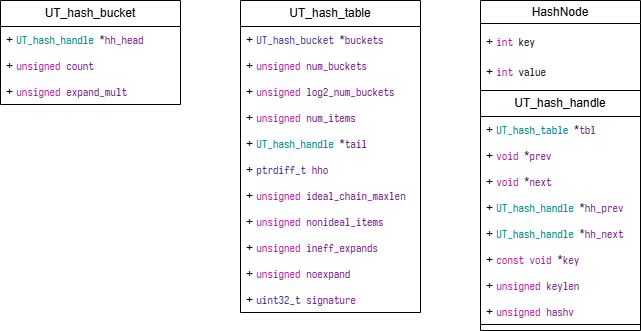

The diagram above was exported from draw.io. Its source (the exported page's mxGraphModel, read from the mxfile embedded in the PNG):
<mxGraphModel dx="1173" dy="793" grid="1" gridSize="10" guides="1" tooltips="1" connect="1" arrows="1" fold="1" page="1" pageScale="1" pageWidth="827" pageHeight="583" math="0" shadow="0">
  <root>
    <mxCell id="0" />
    <mxCell id="1" parent="0" />
    <mxCell id="e6rOL4Ytx9Wpa91x1mUj-1" value="HashNode" style="swimlane;whiteSpace=wrap;html=1;fontStyle=0;fillColor=none;" vertex="1" parent="1">
      <mxGeometry x="520" y="40" width="160" height="330" as="geometry">
        <mxRectangle x="240" y="570" width="140" height="30" as="alternateBounds" />
      </mxGeometry>
    </mxCell>
    <mxCell id="e6rOL4Ytx9Wpa91x1mUj-2" value="UT_hash_handle" style="swimlane;fontStyle=0;childLayout=stackLayout;horizontal=1;startSize=26;fillColor=none;horizontalStack=0;resizeParent=1;resizeParentMax=0;resizeLast=0;collapsible=1;marginBottom=0;whiteSpace=wrap;html=1;" vertex="1" parent="e6rOL4Ytx9Wpa91x1mUj-1">
      <mxGeometry y="90" width="160" height="234" as="geometry">
        <mxRectangle y="120" width="130" height="30" as="alternateBounds" />
      </mxGeometry>
    </mxCell>
    <mxCell id="e6rOL4Ytx9Wpa91x1mUj-3" value="+ &lt;span style=&quot;font-family: &amp;quot;等距更纱黑体 SC&amp;quot;, monospace; font-size: 8.3pt; background-color: rgb(255, 255, 255); color: rgb(0, 128, 128);&quot;&gt;UT_hash_table &lt;/span&gt;&lt;span style=&quot;font-family: &amp;quot;等距更纱黑体 SC&amp;quot;, monospace; font-size: 8.3pt; background-color: rgb(255, 255, 255);&quot;&gt;*&lt;/span&gt;&lt;span style=&quot;font-family: &amp;quot;等距更纱黑体 SC&amp;quot;, monospace; font-size: 8.3pt; background-color: rgb(255, 255, 255); color: rgb(102, 14, 122);&quot;&gt;tbl&lt;/span&gt;" style="text;strokeColor=none;fillColor=none;align=left;verticalAlign=top;spacingLeft=4;spacingRight=4;overflow=hidden;rotatable=0;points=[[0,0.5],[1,0.5]];portConstraint=eastwest;whiteSpace=wrap;html=1;" vertex="1" parent="e6rOL4Ytx9Wpa91x1mUj-2">
      <mxGeometry y="26" width="160" height="26" as="geometry" />
    </mxCell>
    <mxCell id="e6rOL4Ytx9Wpa91x1mUj-4" value="+&amp;nbsp;&lt;span style=&quot;font-family: &amp;quot;等距更纱黑体 SC&amp;quot;, monospace; font-size: 8.3pt; background-color: rgb(255, 255, 255); color: rgb(170, 13, 145);&quot;&gt;void &lt;/span&gt;&lt;span style=&quot;font-family: &amp;quot;等距更纱黑体 SC&amp;quot;, monospace; font-size: 8.3pt; background-color: rgb(255, 255, 255);&quot;&gt;*&lt;/span&gt;&lt;span style=&quot;font-family: &amp;quot;等距更纱黑体 SC&amp;quot;, monospace; font-size: 8.3pt; background-color: rgb(255, 255, 255); color: rgb(102, 14, 122);&quot;&gt;prev&lt;/span&gt;" style="text;strokeColor=none;fillColor=none;align=left;verticalAlign=top;spacingLeft=4;spacingRight=4;overflow=hidden;rotatable=0;points=[[0,0.5],[1,0.5]];portConstraint=eastwest;whiteSpace=wrap;html=1;" vertex="1" parent="e6rOL4Ytx9Wpa91x1mUj-2">
      <mxGeometry y="52" width="160" height="26" as="geometry" />
    </mxCell>
    <mxCell id="e6rOL4Ytx9Wpa91x1mUj-5" value="+&amp;nbsp;&lt;span style=&quot;font-family: &amp;quot;等距更纱黑体 SC&amp;quot;, monospace; font-size: 8.3pt; background-color: rgb(255, 255, 255); color: rgb(170, 13, 145);&quot;&gt;void &lt;/span&gt;&lt;span style=&quot;font-family: &amp;quot;等距更纱黑体 SC&amp;quot;, monospace; font-size: 8.3pt; background-color: rgb(255, 255, 255);&quot;&gt;*&lt;/span&gt;&lt;span style=&quot;font-family: &amp;quot;等距更纱黑体 SC&amp;quot;, monospace; font-size: 8.3pt; background-color: rgb(255, 255, 255); color: rgb(102, 14, 122);&quot;&gt;next&lt;/span&gt;" style="text;strokeColor=none;fillColor=none;align=left;verticalAlign=top;spacingLeft=4;spacingRight=4;overflow=hidden;rotatable=0;points=[[0,0.5],[1,0.5]];portConstraint=eastwest;whiteSpace=wrap;html=1;" vertex="1" parent="e6rOL4Ytx9Wpa91x1mUj-2">
      <mxGeometry y="78" width="160" height="26" as="geometry" />
    </mxCell>
    <mxCell id="e6rOL4Ytx9Wpa91x1mUj-6" value="+&amp;nbsp;&lt;span style=&quot;font-family: &amp;quot;等距更纱黑体 SC&amp;quot;, monospace; font-size: 8.3pt; background-color: rgb(255, 255, 255); color: rgb(0, 128, 128);&quot;&gt;UT_hash_handle &lt;/span&gt;&lt;span style=&quot;font-family: &amp;quot;等距更纱黑体 SC&amp;quot;, monospace; font-size: 8.3pt; background-color: rgb(255, 255, 255);&quot;&gt;*&lt;/span&gt;&lt;span style=&quot;font-family: &amp;quot;等距更纱黑体 SC&amp;quot;, monospace; font-size: 8.3pt; background-color: rgb(255, 255, 255); color: rgb(102, 14, 122);&quot;&gt;hh_prev&lt;/span&gt;" style="text;strokeColor=none;fillColor=none;align=left;verticalAlign=top;spacingLeft=4;spacingRight=4;overflow=hidden;rotatable=0;points=[[0,0.5],[1,0.5]];portConstraint=eastwest;whiteSpace=wrap;html=1;" vertex="1" parent="e6rOL4Ytx9Wpa91x1mUj-2">
      <mxGeometry y="104" width="160" height="26" as="geometry" />
    </mxCell>
    <mxCell id="e6rOL4Ytx9Wpa91x1mUj-7" value="+&amp;nbsp;&lt;span style=&quot;font-family: &amp;quot;等距更纱黑体 SC&amp;quot;, monospace; font-size: 8.3pt; background-color: rgb(255, 255, 255); color: rgb(0, 128, 128);&quot;&gt;UT_hash_handle &lt;/span&gt;&lt;span style=&quot;font-family: &amp;quot;等距更纱黑体 SC&amp;quot;, monospace; font-size: 8.3pt; background-color: rgb(255, 255, 255);&quot;&gt;*&lt;/span&gt;&lt;span style=&quot;font-family: &amp;quot;等距更纱黑体 SC&amp;quot;, monospace; font-size: 8.3pt; background-color: rgb(255, 255, 255); color: rgb(102, 14, 122);&quot;&gt;hh_next&lt;/span&gt;" style="text;strokeColor=none;fillColor=none;align=left;verticalAlign=top;spacingLeft=4;spacingRight=4;overflow=hidden;rotatable=0;points=[[0,0.5],[1,0.5]];portConstraint=eastwest;whiteSpace=wrap;html=1;" vertex="1" parent="e6rOL4Ytx9Wpa91x1mUj-2">
      <mxGeometry y="130" width="160" height="26" as="geometry" />
    </mxCell>
    <mxCell id="e6rOL4Ytx9Wpa91x1mUj-8" value="+&amp;nbsp;&lt;span style=&quot;font-family: &amp;quot;等距更纱黑体 SC&amp;quot;, monospace; font-size: 8.3pt; background-color: rgb(255, 255, 255); color: rgb(170, 13, 145);&quot;&gt;const void &lt;/span&gt;&lt;span style=&quot;font-family: &amp;quot;等距更纱黑体 SC&amp;quot;, monospace; font-size: 8.3pt; background-color: rgb(255, 255, 255);&quot;&gt;*&lt;/span&gt;&lt;span style=&quot;font-family: &amp;quot;等距更纱黑体 SC&amp;quot;, monospace; font-size: 8.3pt; background-color: rgb(255, 255, 255); color: rgb(102, 14, 122);&quot;&gt;key&lt;/span&gt;" style="text;strokeColor=none;fillColor=none;align=left;verticalAlign=top;spacingLeft=4;spacingRight=4;overflow=hidden;rotatable=0;points=[[0,0.5],[1,0.5]];portConstraint=eastwest;whiteSpace=wrap;html=1;" vertex="1" parent="e6rOL4Ytx9Wpa91x1mUj-2">
      <mxGeometry y="156" width="160" height="26" as="geometry" />
    </mxCell>
    <mxCell id="e6rOL4Ytx9Wpa91x1mUj-9" value="+&amp;nbsp;&lt;span style=&quot;font-family: &amp;quot;等距更纱黑体 SC&amp;quot;, monospace; font-size: 8.3pt; background-color: rgb(255, 255, 255); color: rgb(170, 13, 145);&quot;&gt;unsigned &lt;/span&gt;&lt;span style=&quot;font-family: &amp;quot;等距更纱黑体 SC&amp;quot;, monospace; font-size: 8.3pt; background-color: rgb(255, 255, 255); color: rgb(102, 14, 122);&quot;&gt;keylen&lt;/span&gt;" style="text;strokeColor=none;fillColor=none;align=left;verticalAlign=top;spacingLeft=4;spacingRight=4;overflow=hidden;rotatable=0;points=[[0,0.5],[1,0.5]];portConstraint=eastwest;whiteSpace=wrap;html=1;" vertex="1" parent="e6rOL4Ytx9Wpa91x1mUj-2">
      <mxGeometry y="182" width="160" height="26" as="geometry" />
    </mxCell>
    <mxCell id="e6rOL4Ytx9Wpa91x1mUj-10" value="+&amp;nbsp;&lt;span style=&quot;font-family: &amp;quot;等距更纱黑体 SC&amp;quot;, monospace; font-size: 8.3pt; background-color: rgb(255, 255, 255); color: rgb(170, 13, 145);&quot;&gt;unsigned &lt;/span&gt;&lt;span style=&quot;font-family: &amp;quot;等距更纱黑体 SC&amp;quot;, monospace; font-size: 8.3pt; background-color: rgb(255, 255, 255); color: rgb(102, 14, 122);&quot;&gt;hashv&lt;/span&gt;" style="text;strokeColor=none;fillColor=none;align=left;verticalAlign=top;spacingLeft=4;spacingRight=4;overflow=hidden;rotatable=0;points=[[0,0.5],[1,0.5]];portConstraint=eastwest;whiteSpace=wrap;html=1;" vertex="1" parent="e6rOL4Ytx9Wpa91x1mUj-2">
      <mxGeometry y="208" width="160" height="26" as="geometry" />
    </mxCell>
    <mxCell id="e6rOL4Ytx9Wpa91x1mUj-11" value="+&amp;nbsp;&lt;span style=&quot;font-family: &amp;quot;等距更纱黑体 SC&amp;quot;, monospace; font-size: 8.3pt; background-color: rgb(255, 255, 255); color: rgb(170, 13, 145);&quot;&gt;int &lt;/span&gt;&lt;span style=&quot;font-family: &amp;quot;等距更纱黑体 SC&amp;quot;, monospace; font-size: 8.3pt; background-color: rgb(255, 255, 255);&quot;&gt;key&lt;/span&gt;" style="text;strokeColor=none;fillColor=none;align=left;verticalAlign=middle;spacingLeft=4;spacingRight=4;overflow=hidden;points=[[0,0.5],[1,0.5]];portConstraint=eastwest;rotatable=0;whiteSpace=wrap;html=1;" vertex="1" parent="e6rOL4Ytx9Wpa91x1mUj-1">
      <mxGeometry y="27" width="160" height="30" as="geometry" />
    </mxCell>
    <mxCell id="e6rOL4Ytx9Wpa91x1mUj-12" value="+&amp;nbsp;&lt;span style=&quot;font-family: &amp;quot;等距更纱黑体 SC&amp;quot;, monospace; font-size: 8.3pt; background-color: rgb(255, 255, 255); color: rgb(170, 13, 145);&quot;&gt;int &lt;/span&gt;&lt;span style=&quot;font-family: &amp;quot;等距更纱黑体 SC&amp;quot;, monospace; font-size: 8.3pt; background-color: rgb(255, 255, 255);&quot;&gt;value&lt;/span&gt;" style="text;strokeColor=none;fillColor=none;align=left;verticalAlign=middle;spacingLeft=4;spacingRight=4;overflow=hidden;points=[[0,0.5],[1,0.5]];portConstraint=eastwest;rotatable=0;whiteSpace=wrap;html=1;container=0;" vertex="1" parent="e6rOL4Ytx9Wpa91x1mUj-1">
      <mxGeometry y="57" width="160" height="30" as="geometry" />
    </mxCell>
    <mxCell id="e6rOL4Ytx9Wpa91x1mUj-13" value="UT_hash_table" style="swimlane;fontStyle=0;childLayout=stackLayout;horizontal=1;startSize=26;fillColor=none;horizontalStack=0;resizeParent=1;resizeParentMax=0;resizeLast=0;collapsible=1;marginBottom=0;whiteSpace=wrap;html=1;" vertex="1" parent="1">
      <mxGeometry x="280" y="40" width="180" height="312" as="geometry">
        <mxRectangle y="120" width="130" height="30" as="alternateBounds" />
      </mxGeometry>
    </mxCell>
    <mxCell id="e6rOL4Ytx9Wpa91x1mUj-14" value="+&amp;nbsp;&lt;span style=&quot;font-family: &amp;quot;等距更纱黑体 SC&amp;quot;, monospace; font-size: 8.3pt; background-color: rgb(255, 255, 255); color: rgb(55, 31, 128);&quot;&gt;UT_hash_bucket &lt;/span&gt;&lt;span style=&quot;font-family: &amp;quot;等距更纱黑体 SC&amp;quot;, monospace; font-size: 8.3pt; background-color: rgb(255, 255, 255);&quot;&gt;*&lt;/span&gt;&lt;span style=&quot;font-family: &amp;quot;等距更纱黑体 SC&amp;quot;, monospace; font-size: 8.3pt; background-color: rgb(255, 255, 255); color: rgb(102, 14, 122);&quot;&gt;buckets&lt;/span&gt;" style="text;strokeColor=none;fillColor=none;align=left;verticalAlign=top;spacingLeft=4;spacingRight=4;overflow=hidden;rotatable=0;points=[[0,0.5],[1,0.5]];portConstraint=eastwest;whiteSpace=wrap;html=1;" vertex="1" parent="e6rOL4Ytx9Wpa91x1mUj-13">
      <mxGeometry y="26" width="180" height="26" as="geometry" />
    </mxCell>
    <mxCell id="e6rOL4Ytx9Wpa91x1mUj-15" value="+&amp;nbsp;&lt;span style=&quot;font-family: &amp;quot;等距更纱黑体 SC&amp;quot;, monospace; font-size: 8.3pt; background-color: rgb(255, 255, 255); color: rgb(170, 13, 145);&quot;&gt;unsigned &lt;/span&gt;&lt;span style=&quot;font-family: &amp;quot;等距更纱黑体 SC&amp;quot;, monospace; font-size: 8.3pt; background-color: rgb(255, 255, 255); color: rgb(102, 14, 122);&quot;&gt;num_buckets&lt;/span&gt;" style="text;strokeColor=none;fillColor=none;align=left;verticalAlign=top;spacingLeft=4;spacingRight=4;overflow=hidden;rotatable=0;points=[[0,0.5],[1,0.5]];portConstraint=eastwest;whiteSpace=wrap;html=1;" vertex="1" parent="e6rOL4Ytx9Wpa91x1mUj-13">
      <mxGeometry y="52" width="180" height="26" as="geometry" />
    </mxCell>
    <mxCell id="e6rOL4Ytx9Wpa91x1mUj-16" value="+&amp;nbsp;&lt;span style=&quot;font-family: &amp;quot;等距更纱黑体 SC&amp;quot;, monospace; font-size: 8.3pt; background-color: rgb(255, 255, 255); color: rgb(170, 13, 145);&quot;&gt;unsigned &lt;/span&gt;&lt;span style=&quot;font-family: &amp;quot;等距更纱黑体 SC&amp;quot;, monospace; font-size: 8.3pt; background-color: rgb(255, 255, 255); color: rgb(102, 14, 122);&quot;&gt;log2_num_buckets&lt;/span&gt;" style="text;strokeColor=none;fillColor=none;align=left;verticalAlign=top;spacingLeft=4;spacingRight=4;overflow=hidden;rotatable=0;points=[[0,0.5],[1,0.5]];portConstraint=eastwest;whiteSpace=wrap;html=1;" vertex="1" parent="e6rOL4Ytx9Wpa91x1mUj-13">
      <mxGeometry y="78" width="180" height="26" as="geometry" />
    </mxCell>
    <mxCell id="e6rOL4Ytx9Wpa91x1mUj-17" value="+&amp;nbsp;&lt;span style=&quot;font-family: &amp;quot;等距更纱黑体 SC&amp;quot;, monospace; font-size: 8.3pt; background-color: rgb(255, 255, 255); color: rgb(170, 13, 145);&quot;&gt;unsigned &lt;/span&gt;&lt;span style=&quot;font-family: &amp;quot;等距更纱黑体 SC&amp;quot;, monospace; font-size: 8.3pt; background-color: rgb(255, 255, 255); color: rgb(102, 14, 122);&quot;&gt;num_items&lt;/span&gt;" style="text;strokeColor=none;fillColor=none;align=left;verticalAlign=top;spacingLeft=4;spacingRight=4;overflow=hidden;rotatable=0;points=[[0,0.5],[1,0.5]];portConstraint=eastwest;whiteSpace=wrap;html=1;" vertex="1" parent="e6rOL4Ytx9Wpa91x1mUj-13">
      <mxGeometry y="104" width="180" height="26" as="geometry" />
    </mxCell>
    <mxCell id="e6rOL4Ytx9Wpa91x1mUj-18" value="+&amp;nbsp;&lt;span style=&quot;font-family: &amp;quot;等距更纱黑体 SC&amp;quot;, monospace; font-size: 8.3pt; background-color: rgb(255, 255, 255); color: rgb(0, 128, 128);&quot;&gt;UT_hash_handle &lt;/span&gt;&lt;span style=&quot;font-family: &amp;quot;等距更纱黑体 SC&amp;quot;, monospace; font-size: 8.3pt; background-color: rgb(255, 255, 255);&quot;&gt;*&lt;/span&gt;&lt;span style=&quot;font-family: &amp;quot;等距更纱黑体 SC&amp;quot;, monospace; font-size: 8.3pt; background-color: rgb(255, 255, 255); color: rgb(102, 14, 122);&quot;&gt;tail&lt;/span&gt;" style="text;strokeColor=none;fillColor=none;align=left;verticalAlign=top;spacingLeft=4;spacingRight=4;overflow=hidden;rotatable=0;points=[[0,0.5],[1,0.5]];portConstraint=eastwest;whiteSpace=wrap;html=1;" vertex="1" parent="e6rOL4Ytx9Wpa91x1mUj-13">
      <mxGeometry y="130" width="180" height="26" as="geometry" />
    </mxCell>
    <mxCell id="e6rOL4Ytx9Wpa91x1mUj-19" value="+&amp;nbsp;&lt;span style=&quot;font-family: &amp;quot;等距更纱黑体 SC&amp;quot;, monospace; font-size: 8.3pt; background-color: rgb(255, 255, 255); color: rgb(55, 31, 128);&quot;&gt;ptrdiff_t &lt;/span&gt;&lt;span style=&quot;font-family: &amp;quot;等距更纱黑体 SC&amp;quot;, monospace; font-size: 8.3pt; background-color: rgb(255, 255, 255); color: rgb(102, 14, 122);&quot;&gt;hho&lt;/span&gt;" style="text;strokeColor=none;fillColor=none;align=left;verticalAlign=top;spacingLeft=4;spacingRight=4;overflow=hidden;rotatable=0;points=[[0,0.5],[1,0.5]];portConstraint=eastwest;whiteSpace=wrap;html=1;" vertex="1" parent="e6rOL4Ytx9Wpa91x1mUj-13">
      <mxGeometry y="156" width="180" height="26" as="geometry" />
    </mxCell>
    <mxCell id="e6rOL4Ytx9Wpa91x1mUj-20" value="+&amp;nbsp;&lt;span style=&quot;font-family: &amp;quot;等距更纱黑体 SC&amp;quot;, monospace; font-size: 8.3pt; background-color: rgb(255, 255, 255); color: rgb(170, 13, 145);&quot;&gt;unsigned &lt;/span&gt;&lt;span style=&quot;font-family: &amp;quot;等距更纱黑体 SC&amp;quot;, monospace; font-size: 8.3pt; background-color: rgb(255, 255, 255); color: rgb(102, 14, 122);&quot;&gt;ideal_chain_maxlen&lt;/span&gt;" style="text;strokeColor=none;fillColor=none;align=left;verticalAlign=top;spacingLeft=4;spacingRight=4;overflow=hidden;rotatable=0;points=[[0,0.5],[1,0.5]];portConstraint=eastwest;whiteSpace=wrap;html=1;" vertex="1" parent="e6rOL4Ytx9Wpa91x1mUj-13">
      <mxGeometry y="182" width="180" height="26" as="geometry" />
    </mxCell>
    <mxCell id="e6rOL4Ytx9Wpa91x1mUj-21" value="+&amp;nbsp;&lt;span style=&quot;font-family: &amp;quot;等距更纱黑体 SC&amp;quot;, monospace; font-size: 8.3pt; background-color: rgb(255, 255, 255); color: rgb(170, 13, 145);&quot;&gt;unsigned &lt;/span&gt;&lt;span style=&quot;font-family: &amp;quot;等距更纱黑体 SC&amp;quot;, monospace; font-size: 8.3pt; background-color: rgb(255, 255, 255); color: rgb(102, 14, 122);&quot;&gt;nonideal_items&lt;/span&gt;" style="text;strokeColor=none;fillColor=none;align=left;verticalAlign=top;spacingLeft=4;spacingRight=4;overflow=hidden;rotatable=0;points=[[0,0.5],[1,0.5]];portConstraint=eastwest;whiteSpace=wrap;html=1;" vertex="1" parent="e6rOL4Ytx9Wpa91x1mUj-13">
      <mxGeometry y="208" width="180" height="26" as="geometry" />
    </mxCell>
    <mxCell id="e6rOL4Ytx9Wpa91x1mUj-22" value="+&amp;nbsp;&lt;span style=&quot;font-family: &amp;quot;等距更纱黑体 SC&amp;quot;, monospace; font-size: 8.3pt; background-color: rgb(255, 255, 255); color: rgb(170, 13, 145);&quot;&gt;unsigned &lt;/span&gt;&lt;span style=&quot;font-family: &amp;quot;等距更纱黑体 SC&amp;quot;, monospace; font-size: 8.3pt; background-color: rgb(255, 255, 255); color: rgb(102, 14, 122);&quot;&gt;ineff_expands&lt;/span&gt;" style="text;strokeColor=none;fillColor=none;align=left;verticalAlign=top;spacingLeft=4;spacingRight=4;overflow=hidden;rotatable=0;points=[[0,0.5],[1,0.5]];portConstraint=eastwest;whiteSpace=wrap;html=1;" vertex="1" parent="e6rOL4Ytx9Wpa91x1mUj-13">
      <mxGeometry y="234" width="180" height="26" as="geometry" />
    </mxCell>
    <mxCell id="e6rOL4Ytx9Wpa91x1mUj-23" value="+&amp;nbsp;&lt;span style=&quot;font-family: &amp;quot;等距更纱黑体 SC&amp;quot;, monospace; font-size: 8.3pt; background-color: rgb(255, 255, 255); color: rgb(170, 13, 145);&quot;&gt;unsigned &lt;/span&gt;&lt;span style=&quot;font-family: &amp;quot;等距更纱黑体 SC&amp;quot;, monospace; font-size: 8.3pt; background-color: rgb(255, 255, 255); color: rgb(102, 14, 122);&quot;&gt;noexpand&lt;/span&gt;" style="text;strokeColor=none;fillColor=none;align=left;verticalAlign=top;spacingLeft=4;spacingRight=4;overflow=hidden;rotatable=0;points=[[0,0.5],[1,0.5]];portConstraint=eastwest;whiteSpace=wrap;html=1;" vertex="1" parent="e6rOL4Ytx9Wpa91x1mUj-13">
      <mxGeometry y="260" width="180" height="26" as="geometry" />
    </mxCell>
    <mxCell id="e6rOL4Ytx9Wpa91x1mUj-24" value="+&amp;nbsp;&lt;span style=&quot;font-family: &amp;quot;等距更纱黑体 SC&amp;quot;, monospace; font-size: 8.3pt; background-color: rgb(255, 255, 255); color: rgb(55, 31, 128);&quot;&gt;uint32_t &lt;/span&gt;&lt;span style=&quot;font-family: &amp;quot;等距更纱黑体 SC&amp;quot;, monospace; font-size: 8.3pt; background-color: rgb(255, 255, 255); color: rgb(102, 14, 122);&quot;&gt;signature&lt;/span&gt;" style="text;strokeColor=none;fillColor=none;align=left;verticalAlign=top;spacingLeft=4;spacingRight=4;overflow=hidden;rotatable=0;points=[[0,0.5],[1,0.5]];portConstraint=eastwest;whiteSpace=wrap;html=1;" vertex="1" parent="e6rOL4Ytx9Wpa91x1mUj-13">
      <mxGeometry y="286" width="180" height="26" as="geometry" />
    </mxCell>
    <mxCell id="e6rOL4Ytx9Wpa91x1mUj-25" value="UT_hash_bucket" style="swimlane;fontStyle=0;childLayout=stackLayout;horizontal=1;startSize=26;fillColor=none;horizontalStack=0;resizeParent=1;resizeParentMax=0;resizeLast=0;collapsible=1;marginBottom=0;whiteSpace=wrap;html=1;" vertex="1" parent="1">
      <mxGeometry x="40" y="40" width="180" height="104" as="geometry">
        <mxRectangle y="120" width="130" height="30" as="alternateBounds" />
      </mxGeometry>
    </mxCell>
    <mxCell id="e6rOL4Ytx9Wpa91x1mUj-26" value="+&amp;nbsp;&lt;span style=&quot;font-family: &amp;quot;等距更纱黑体 SC&amp;quot;, monospace; font-size: 8.3pt; background-color: rgb(255, 255, 255); color: rgb(0, 128, 128);&quot;&gt;UT_hash_handle &lt;/span&gt;&lt;span style=&quot;font-family: &amp;quot;等距更纱黑体 SC&amp;quot;, monospace; font-size: 8.3pt; background-color: rgb(255, 255, 255);&quot;&gt;*&lt;/span&gt;&lt;span style=&quot;font-family: &amp;quot;等距更纱黑体 SC&amp;quot;, monospace; font-size: 8.3pt; background-color: rgb(255, 255, 255); color: rgb(102, 14, 122);&quot;&gt;hh_head&lt;/span&gt;" style="text;strokeColor=none;fillColor=none;align=left;verticalAlign=top;spacingLeft=4;spacingRight=4;overflow=hidden;rotatable=0;points=[[0,0.5],[1,0.5]];portConstraint=eastwest;whiteSpace=wrap;html=1;" vertex="1" parent="e6rOL4Ytx9Wpa91x1mUj-25">
      <mxGeometry y="26" width="180" height="26" as="geometry" />
    </mxCell>
    <mxCell id="e6rOL4Ytx9Wpa91x1mUj-27" value="+&amp;nbsp;&lt;span style=&quot;font-family: &amp;quot;等距更纱黑体 SC&amp;quot;, monospace; font-size: 8.3pt; background-color: rgb(255, 255, 255); color: rgb(170, 13, 145);&quot;&gt;unsigned &lt;/span&gt;&lt;span style=&quot;font-family: &amp;quot;等距更纱黑体 SC&amp;quot;, monospace; font-size: 8.3pt; background-color: rgb(255, 255, 255); color: rgb(102, 14, 122);&quot;&gt;count&lt;/span&gt;" style="text;strokeColor=none;fillColor=none;align=left;verticalAlign=top;spacingLeft=4;spacingRight=4;overflow=hidden;rotatable=0;points=[[0,0.5],[1,0.5]];portConstraint=eastwest;whiteSpace=wrap;html=1;" vertex="1" parent="e6rOL4Ytx9Wpa91x1mUj-25">
      <mxGeometry y="52" width="180" height="26" as="geometry" />
    </mxCell>
    <mxCell id="e6rOL4Ytx9Wpa91x1mUj-28" value="+&amp;nbsp;&lt;span style=&quot;font-family: &amp;quot;等距更纱黑体 SC&amp;quot;, monospace; font-size: 8.3pt; background-color: rgb(255, 255, 255); color: rgb(170, 13, 145);&quot;&gt;unsigned &lt;/span&gt;&lt;span style=&quot;font-family: &amp;quot;等距更纱黑体 SC&amp;quot;, monospace; font-size: 8.3pt; background-color: rgb(255, 255, 255); color: rgb(102, 14, 122);&quot;&gt;expand_mult&lt;/span&gt;" style="text;strokeColor=none;fillColor=none;align=left;verticalAlign=top;spacingLeft=4;spacingRight=4;overflow=hidden;rotatable=0;points=[[0,0.5],[1,0.5]];portConstraint=eastwest;whiteSpace=wrap;html=1;" vertex="1" parent="e6rOL4Ytx9Wpa91x1mUj-25">
      <mxGeometry y="78" width="180" height="26" as="geometry" />
    </mxCell>
  </root>
</mxGraphModel>